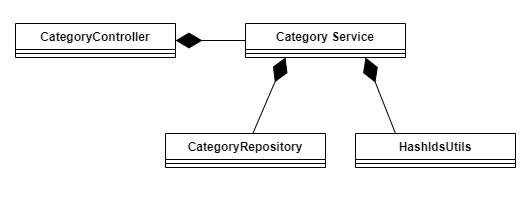

The diagram above was exported from draw.io. Its source (the exported page's mxGraphModel, read from the mxfile embedded in the PNG):
<mxGraphModel dx="1509" dy="813" grid="1" gridSize="10" guides="1" tooltips="1" connect="1" arrows="1" fold="1" page="1" pageScale="1" pageWidth="827" pageHeight="1169" math="0" shadow="0">
  <root>
    <mxCell id="0" />
    <mxCell id="1" parent="0" />
    <mxCell id="FOu59IlYPdpbRc416iXc-1" value="CategoryController&lt;div&gt;&lt;br&gt;&lt;/div&gt;" style="swimlane;fontStyle=1;align=center;verticalAlign=top;childLayout=stackLayout;horizontal=1;startSize=26;horizontalStack=0;resizeParent=1;resizeParentMax=0;resizeLast=0;collapsible=1;marginBottom=0;whiteSpace=wrap;html=1;" parent="1" vertex="1">
      <mxGeometry x="90" y="280" width="160" height="34" as="geometry" />
    </mxCell>
    <mxCell id="FOu59IlYPdpbRc416iXc-3" value="" style="line;strokeWidth=1;fillColor=none;align=left;verticalAlign=middle;spacingTop=-1;spacingLeft=3;spacingRight=3;rotatable=0;labelPosition=right;points=[];portConstraint=eastwest;strokeColor=inherit;" parent="FOu59IlYPdpbRc416iXc-1" vertex="1">
      <mxGeometry y="26" width="160" height="8" as="geometry" />
    </mxCell>
    <mxCell id="FOu59IlYPdpbRc416iXc-5" value="Category&amp;nbsp;&lt;span style=&quot;background-color: initial;&quot;&gt;Service&lt;/span&gt;&lt;div&gt;&lt;div&gt;&lt;br&gt;&lt;/div&gt;&lt;/div&gt;" style="swimlane;fontStyle=1;align=center;verticalAlign=top;childLayout=stackLayout;horizontal=1;startSize=26;horizontalStack=0;resizeParent=1;resizeParentMax=0;resizeLast=0;collapsible=1;marginBottom=0;whiteSpace=wrap;html=1;" parent="1" vertex="1">
      <mxGeometry x="320" y="280" width="160" height="34" as="geometry" />
    </mxCell>
    <mxCell id="FOu59IlYPdpbRc416iXc-6" value="" style="line;strokeWidth=1;fillColor=none;align=left;verticalAlign=middle;spacingTop=-1;spacingLeft=3;spacingRight=3;rotatable=0;labelPosition=right;points=[];portConstraint=eastwest;strokeColor=inherit;" parent="FOu59IlYPdpbRc416iXc-5" vertex="1">
      <mxGeometry y="26" width="160" height="8" as="geometry" />
    </mxCell>
    <mxCell id="FOu59IlYPdpbRc416iXc-9" value="CategoryRepository&lt;div&gt;&lt;br&gt;&lt;div&gt;&lt;br&gt;&lt;/div&gt;&lt;/div&gt;" style="swimlane;fontStyle=1;align=center;verticalAlign=top;childLayout=stackLayout;horizontal=1;startSize=26;horizontalStack=0;resizeParent=1;resizeParentMax=0;resizeLast=0;collapsible=1;marginBottom=0;whiteSpace=wrap;html=1;" parent="1" vertex="1">
      <mxGeometry x="240" y="390" width="160" height="34" as="geometry" />
    </mxCell>
    <mxCell id="FOu59IlYPdpbRc416iXc-10" value="" style="line;strokeWidth=1;fillColor=none;align=left;verticalAlign=middle;spacingTop=-1;spacingLeft=3;spacingRight=3;rotatable=0;labelPosition=right;points=[];portConstraint=eastwest;strokeColor=inherit;" parent="FOu59IlYPdpbRc416iXc-9" vertex="1">
      <mxGeometry y="26" width="160" height="8" as="geometry" />
    </mxCell>
    <mxCell id="FOu59IlYPdpbRc416iXc-11" value="&lt;div&gt;HashIdsUtils&lt;/div&gt;&lt;div&gt;&lt;br&gt;&lt;/div&gt;" style="swimlane;fontStyle=1;align=center;verticalAlign=top;childLayout=stackLayout;horizontal=1;startSize=26;horizontalStack=0;resizeParent=1;resizeParentMax=0;resizeLast=0;collapsible=1;marginBottom=0;whiteSpace=wrap;html=1;" parent="1" vertex="1">
      <mxGeometry x="430" y="390" width="160" height="34" as="geometry" />
    </mxCell>
    <mxCell id="FOu59IlYPdpbRc416iXc-12" value="" style="line;strokeWidth=1;fillColor=none;align=left;verticalAlign=middle;spacingTop=-1;spacingLeft=3;spacingRight=3;rotatable=0;labelPosition=right;points=[];portConstraint=eastwest;strokeColor=inherit;" parent="FOu59IlYPdpbRc416iXc-11" vertex="1">
      <mxGeometry y="26" width="160" height="8" as="geometry" />
    </mxCell>
    <mxCell id="7d_JU9zfwaEremXAox3M-1" value="" style="endArrow=diamondThin;endFill=1;endSize=24;html=1;rounded=0;entryX=1;entryY=0.5;entryDx=0;entryDy=0;" edge="1" parent="1" source="FOu59IlYPdpbRc416iXc-5" target="FOu59IlYPdpbRc416iXc-1">
      <mxGeometry width="160" relative="1" as="geometry">
        <mxPoint x="330" y="400" as="sourcePoint" />
        <mxPoint x="490" y="400" as="targetPoint" />
      </mxGeometry>
    </mxCell>
    <mxCell id="7d_JU9zfwaEremXAox3M-2" value="" style="endArrow=diamondThin;endFill=1;endSize=24;html=1;rounded=0;entryX=0.25;entryY=1;entryDx=0;entryDy=0;" edge="1" parent="1" source="FOu59IlYPdpbRc416iXc-9" target="FOu59IlYPdpbRc416iXc-5">
      <mxGeometry width="160" relative="1" as="geometry">
        <mxPoint x="330" y="500" as="sourcePoint" />
        <mxPoint x="490" y="500" as="targetPoint" />
      </mxGeometry>
    </mxCell>
    <mxCell id="7d_JU9zfwaEremXAox3M-4" value="" style="endArrow=diamondThin;endFill=1;endSize=24;html=1;rounded=0;entryX=0.75;entryY=1;entryDx=0;entryDy=0;exitX=0.25;exitY=0;exitDx=0;exitDy=0;" edge="1" parent="1" source="FOu59IlYPdpbRc416iXc-11" target="FOu59IlYPdpbRc416iXc-5">
      <mxGeometry width="160" relative="1" as="geometry">
        <mxPoint x="330" y="500" as="sourcePoint" />
        <mxPoint x="490" y="500" as="targetPoint" />
      </mxGeometry>
    </mxCell>
  </root>
</mxGraphModel>